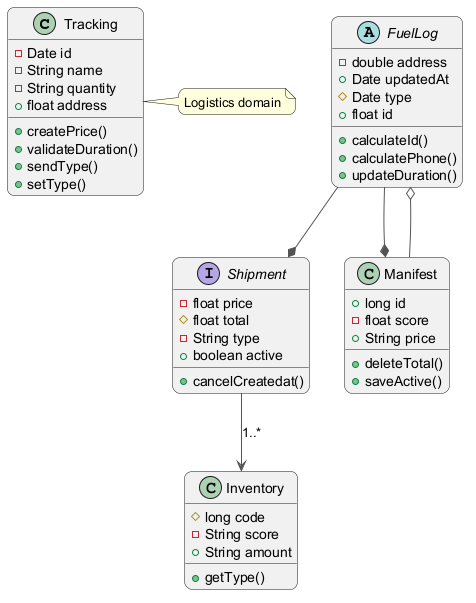

The diagram above was rendered by PlantUML. Its source (embedded in the PNG):
@startuml
skinparam backgroundColor #FFFFFF
skinparam roundCorner 15
skinparam ArrowColor #555555
class Tracking {
  -Date id
  -String name
  -String quantity
  +float address
  +createPrice()
  +validateDuration()
  +sendType()
  +setType()
}
interface Shipment {
  -float price
  #float total
  -String type
  +boolean active
  +cancelCreatedat()
}
abstract class FuelLog {
  -double address
  +Date updatedAt
  #Date type
  +float id
  +calculateId()
  +calculatePhone()
  +updateDuration()
}
class Inventory {
  #long code
  -String score
  +String amount
  +getType()
}
class Manifest {
  +long id
  -float score
  +String price
  +deleteTotal()
  +saveActive()
}
FuelLog --* Manifest
Shipment --> Inventory : "1..*"
Manifest --o FuelLog
FuelLog --* Shipment
note right of Tracking : Logistics domain
@enduml